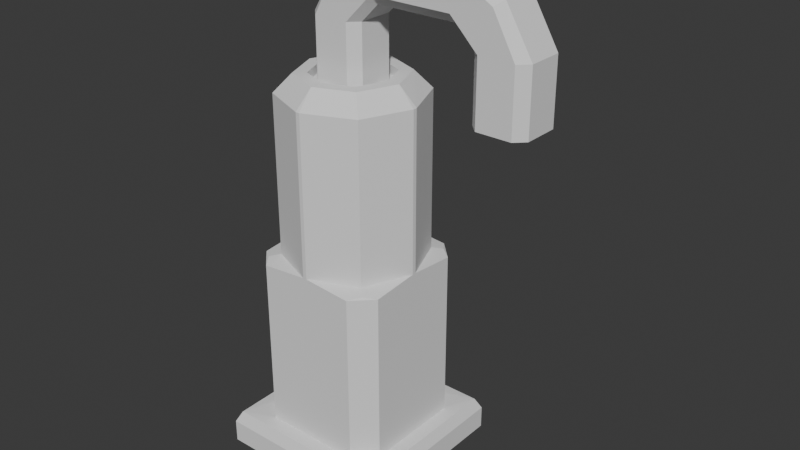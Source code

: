 # Source: dropper1.blend  (saved by Blender 4.5.88; exported with 4.5.12 LTS)
import bpy
from mathutils import Matrix  # noqa: F401  (used for matrix-valued properties, if any)

bpy.ops.wm.read_factory_settings(use_empty=True)
scene = bpy.context.scene
scene.name = 'Scene'

# ---- collections
col_collection = bpy.data.collections.new('Collection'); scene.collection.children.link(col_collection)

# ---- world
world_world = bpy.data.worlds.new('World'); scene.world = world_world
world_world.use_nodes = True; world_world.node_tree.nodes.clear()
_N = world_world.node_tree.nodes; _L = world_world.node_tree.links
n0 = _N.new('ShaderNodeOutputWorld'); n0.name = 'World Output'; n0.location = (200, 100)
n1 = _N.new('ShaderNodeBackground'); n1.name = 'Background'; n1.location = (-200, 100)
n1.inputs[0].default_value = (0.05088, 0.05088, 0.05088, 1.0)
_L.new(n1.outputs[0], n0.inputs[0])
n0.is_active_output = True
world_world.color = (0.05088, 0.05088, 0.05088)
world_world.sun_shadow_jitter_overblur = 0.0

# ---- meshes
me_cube_006 = bpy.data.meshes.new('Cube.006')
me_cube_006.from_pydata([(-0.5, -0.5, -1.0), (-0.5, 0.5, -1.0), (0.5, -0.5, -1.0), (0.5, 0.5, -1.0), (-0.5, -0.5, 0.2879), (-0.4689, -0.4689, 0.9379), (-0.5, 0.5, 0.2879), (-0.4689, 0.4689, 0.9379), (0.5, -0.5, 0.2879), (0.5, 0.5, 0.2879), (-0.2822, -0.3939, 10.77), (-0.3295, -0.3295, 10.87), (-0.3939, -0.2822, 10.77), (-0.3295, 0.3295, 10.87), (-0.2822, 0.3939, 10.77), (-0.3939, 0.2822, 10.77), (0.3295, -0.3295, 10.87), (0.2823, -0.3939, 10.77), (0.3939, -0.2823, 10.77), (0.3295, 0.3295, 10.87), (0.3939, 0.2822, 10.77), (0.2822, 0.3939, 10.77), (-0.0112, -0.3939, 11.0), (-0.3939, -0.01121, 11.0), (-0.2818, -0.2818, 11.0), (-0.3939, 0.0112, 11.0), (-0.0112, 0.3939, 11.0), (-0.2818, 0.2818, 11.0), (0.3939, -0.01121, 11.0), (0.01121, -0.3939, 11.0), (0.2818, -0.2818, 11.0), (0.01121, 0.3939, 11.0), (0.3939, 0.0112, 11.0), (0.2818, 0.2818, 11.0), (-0.0112, -0.3939, 20.0), (-0.3939, -0.01121, 20.0), (-0.2818, -0.2818, 20.0), (-0.3939, 0.0112, 20.0), (-0.0112, 0.3939, 20.0), (-0.2818, 0.2818, 20.0), (0.3939, -0.01121, 20.0), (0.01121, -0.3939, 20.0), (0.2818, -0.2818, 20.0), (0.01121, 0.3939, 20.0), (0.3939, 0.0112, 20.0), (0.2818, 0.2818, 20.0), (0.0, -0.2232, 21.0), (-0.2232, 0.0, 21.0), (-0.1597, -0.1597, 21.0), (0.0, 0.2232, 21.0), (-0.1597, 0.1597, 21.0), (0.2232, 0.0, 21.0), (0.1597, -0.1597, 21.0), (0.1597, 0.1597, 21.0), (3.98e-06, -0.2955, 21.0), (-0.2114, -0.2114, 21.0), (-0.2954, -3.983e-06, 21.0), (-0.2114, 0.2114, 21.0), (3.98e-06, 0.2954, 21.0), (0.2955, -3.983e-06, 21.0), (0.2114, -0.2114, 21.0), (0.2114, 0.2114, 21.0), (0.0, -0.2232, 21.0), (-0.2232, 0.0, 21.0), (-0.1597, -0.1597, 21.0), (0.0, 0.2232, 21.0), (-0.1597, 0.1597, 21.0), (0.2232, 0.0, 21.0), (0.1597, -0.1597, 21.0), (0.1597, 0.1597, 21.0), (0.0, -0.2232, 20.5), (-0.2232, 0.0, 20.5), (-0.1597, -0.1597, 20.5), (0.0, 0.2232, 20.5), (-0.1597, 0.1597, 20.5), (0.2232, 0.0, 20.5), (0.1597, -0.1597, 20.5), (0.1597, 0.1597, 20.5), (0.3939, -0.2827, 1.0), (0.2827, -0.3939, 1.0), (0.4689, -0.4689, 0.9379), (-0.2826, -0.3939, 1.0), (-0.3939, -0.2826, 1.0), (0.2826, 0.3939, 1.0), (0.3939, 0.2826, 1.0), (0.4689, 0.4689, 0.9379), (-0.3939, 0.2826, 1.0), (-0.2826, 0.3939, 1.0), (-0.15, 0.09697, 20.5), (-0.09697, 0.15, 20.5), (-0.09697, 0.15, 24.0), (-0.15, 0.09697, 24.0), (0.15, -0.09697, 20.5), (0.09697, -0.15, 20.5), (0.09697, -0.15, 24.0), (0.15, -0.09697, 24.0), (-0.09697, -0.15, 20.5), (-0.15, -0.09697, 20.5), (-0.15, -0.09697, 24.0), (-0.09697, -0.15, 24.0), (0.09697, 0.15, 20.5), (0.15, 0.09697, 20.5), (0.15, 0.09697, 24.0), (0.09697, 0.15, 24.0), (1.0, 0.09697, 25.0), (0.25, 0.15, 25.53), (0.25, 0.09697, 25.0), (0.25, -0.15, 27.47), (0.25, -0.09697, 28.0), (1.0, -0.09697, 25.0), (0.25, -0.09697, 25.0), (0.25, -0.15, 25.53), (0.25, 0.09697, 28.0), (0.25, 0.15, 27.47), (0.2, -0.09697, 24.5), (0.2, 0.09697, 24.5), (0.1735, -0.15, 24.77), (0.1735, 0.15, 24.77), (2.235e-08, -0.09697, 26.5), (2.235e-08, 0.09697, 26.5), (0.02652, -0.15, 26.23), (0.02652, 0.15, 26.23), (1.1, -0.09697, 20.5), (1.047, -0.15, 20.5), (1.047, -0.15, 24.0), (1.1, -0.09697, 24.0), (0.8, 0.09697, 20.5), (0.853, 0.15, 20.5), (0.853, 0.15, 24.0), (0.8, 0.09697, 24.0), (1.047, 0.15, 20.5), (1.1, 0.09697, 20.5), (1.1, 0.09697, 24.0), (1.047, 0.15, 24.0), (0.853, -0.15, 20.5), (0.8, -0.09697, 20.5), (0.8, -0.09697, 24.0), (0.853, -0.15, 24.0), (0.7, -0.15, 25.53), (0.7, -0.09697, 25.0), (0.7, 0.15, 27.47), (0.7, 0.09697, 28.0), (0.7, 0.09697, 25.0), (0.7, 0.15, 25.53), (0.7, -0.09697, 28.0), (0.7, -0.15, 27.47), (0.75, 0.09697, 24.5), (0.75, -0.09697, 24.5), (0.7765, 0.15, 24.77), (0.7765, -0.15, 24.77), (0.95, 0.09697, 26.5), (0.95, -0.09697, 26.5), (0.9235, 0.15, 26.23), (0.9235, -0.15, 26.23), (0.3939, -0.2823, 10.77), (0.3939, 0.2822, 10.77), (0.3939, -0.2827, 1.0), (0.3939, 0.2826, 1.0)], [], [(1, 3, 2, 0), (5, 7, 6, 4), (7, 85, 9, 6), (85, 80, 8, 9), (80, 5, 4, 8), (2, 8, 4, 0), (0, 4, 6, 1), (1, 6, 9, 3), (3, 9, 8, 2), (25, 23, 35, 37), (45, 43, 58, 61), (29, 30, 42, 41), (27, 25, 37, 39), (28, 32, 44, 40), (33, 31, 43, 45), (26, 27, 39, 38), (31, 26, 38, 43), (24, 22, 34, 36), (32, 33, 45, 44), (30, 28, 40, 42), (22, 29, 41, 34), (23, 24, 36, 35), (51, 53, 69, 67), (38, 39, 57, 58), (43, 38, 58), (36, 34, 54, 55), (44, 45, 61, 59), (42, 40, 59, 60), (34, 41, 54), (35, 36, 55, 56), (37, 35, 56), (41, 42, 60, 54), (39, 37, 56, 57), (40, 44, 59), (46, 48, 55, 54), (48, 47, 56, 55), (50, 49, 58, 57), (51, 52, 60, 59), (47, 50, 57, 56), (49, 53, 61, 58), (52, 46, 54, 60), (53, 51, 59, 61), (66, 63, 71, 74), (53, 49, 65, 69), (52, 51, 67, 68), (47, 48, 64, 63), (46, 52, 68, 62), (50, 47, 63, 66), (49, 50, 66, 65), (48, 46, 62, 64), (75, 77, 73, 74, 71, 72, 70, 76), (65, 66, 74, 73), (64, 62, 70, 72), (67, 69, 77, 75), (69, 65, 73, 77), (68, 67, 75, 76), (63, 64, 72, 71), (62, 68, 76, 70), (78, 79, 80), (78, 18, 17, 79), (17, 18, 16), (81, 82, 5), (83, 84, 85), (81, 10, 12, 82), (20, 84, 83, 21), (80, 79, 81, 5), (85, 84, 78, 80), (12, 10, 11), (20, 21, 19), (86, 87, 7), (14, 87, 86, 15), (7, 87, 83, 85), (5, 82, 86, 7), (14, 15, 13), (90, 89, 88, 91), (94, 93, 92, 95), (96, 99, 98, 97), (102, 101, 100, 103), (93, 94, 99, 96), (97, 98, 91, 88), (88, 89, 100, 101, 92, 93, 96, 97), (102, 103, 90, 91, 98, 99, 94, 95), (101, 102, 95, 92), (89, 90, 103, 100), (109, 110, 106, 104), (112, 113, 105, 106, 110, 111, 107, 108), (114, 115, 102, 95), (114, 95, 94, 116), (117, 103, 102, 115), (118, 108, 112, 119), (120, 99, 98, 118), (119, 91, 90, 121), (116, 94, 99, 120), (117, 103, 90, 121), (105, 117, 121, 113), (111, 116, 120, 107), (112, 119, 121, 113), (107, 120, 118, 108), (98, 118, 119, 91), (105, 117, 115, 106), (110, 114, 116, 111), (110, 106, 115, 114), (124, 123, 122, 125), (128, 127, 126, 129), (130, 133, 132, 131), (136, 135, 134, 137), (127, 128, 133, 130), (131, 132, 125, 122), (122, 123, 134, 135, 126, 127, 130, 131), (136, 137, 124, 125, 132, 133, 128, 129), (135, 136, 129, 126), (123, 124, 137, 134), (144, 145, 138, 139, 142, 143, 140, 141), (146, 147, 136, 129), (146, 129, 128, 148), (149, 137, 136, 147), (150, 141, 144, 151), (152, 133, 132, 150), (151, 125, 124, 153), (148, 128, 133, 152), (149, 137, 124, 153), (138, 149, 153, 145), (143, 148, 152, 140), (144, 151, 153, 145), (140, 152, 150, 141), (132, 150, 151, 125), (138, 149, 147, 139), (142, 146, 148, 143), (142, 139, 147, 146), (18, 78, 156, 154), (84, 20, 155, 157), (154, 156, 157, 155), (10, 81, 79, 17), (15, 86, 82, 12), (87, 14, 21, 83), (10, 17, 29, 22), (30, 29, 17, 16), (22, 24, 11, 10), (24, 23, 12, 11), (15, 12, 23, 25), (25, 27, 13, 15), (27, 26, 14, 13), (21, 14, 26, 31), (31, 33, 19, 21), (33, 32, 20, 19), (154, 155, 32, 28), (28, 30, 16, 18), (138, 145, 107, 111), (145, 144, 108, 107), (139, 138, 111, 110), (144, 141, 112, 108), (141, 140, 113, 112), (140, 143, 105, 113), (143, 142, 106, 105)])
_uv = me_cube_006.uv_layers.new(name='UVMap')
_uv.uv.foreach_set('vector', [0.125, 0.5, 0.375, 0.5, 0.375, 0.75, 0.125, 0.75, 0.625, 0.007767, 0.625, 0.25, 0.5985, 0.25, 0.5985, 0.0, 0.625, 0.25, 0.6269, 0.5019, 0.5985, 0.5, 0.5985, 0.25, 0.6269, 0.5019, 0.6269, 0.7481, 0.5985, 0.75, 0.5985, 0.5, 0.6269, 0.7481, 0.625, 0.9922, 0.5985, 1.0, 0.5985, 0.75, 0.375, 0.75, 0.5985, 0.75, 0.5985, 1.0, 0.375, 1.0, 0.375, 0.0, 0.5985, 0.0, 0.5985, 0.25, 0.375, 0.25, 0.375, 0.25, 0.5985, 0.25, 0.5985, 0.5, 0.375, 0.5, 0.375, 0.5, 0.5985, 0.5, 0.5985, 0.75, 0.375, 0.75, 0.8485, 0.6222, 0.8485, 0.6278, 0.8485, 0.6278, 0.8485, 0.6222, 0.6795, 0.5545, 0.7472, 0.5265, 0.7472, 0.5265, 0.6795, 0.5545, 0.7472, 0.7235, 0.6795, 0.6955, 0.6795, 0.6955, 0.7472, 0.7235, 0.8205, 0.5545, 0.8485, 0.6222, 0.8485, 0.6222, 0.8205, 0.5545, 0.6515, 0.6278, 0.6515, 0.6222, 0.6515, 0.6222, 0.6515, 0.6278, 0.6795, 0.5545, 0.7472, 0.5265, 0.7472, 0.5265, 0.6795, 0.5545, 0.7528, 0.5265, 0.8205, 0.5545, 0.8205, 0.5545, 0.7528, 0.5265, 0.7472, 0.5265, 0.7528, 0.5265, 0.7528, 0.5265, 0.7472, 0.5265, 0.8205, 0.6955, 0.7528, 0.7235, 0.7528, 0.7235, 0.8205, 0.6955, 0.6515, 0.6222, 0.6795, 0.5545, 0.6795, 0.5545, 0.6515, 0.6222, 0.6795, 0.6955, 0.6515, 0.6278, 0.6515, 0.6278, 0.6795, 0.6955, 0.7528, 0.7235, 0.7472, 0.7235, 0.7472, 0.7235, 0.7528, 0.7235, 0.8485, 0.6278, 0.8205, 0.6955, 0.8205, 0.6955, 0.8485, 0.6278, 0.7128, 0.6244, 0.7237, 0.5981, 0.7237, 0.5981, 0.7128, 0.6244, 0.7528, 0.5265, 0.8205, 0.5545, 0.8205, 0.5545, 0.7528, 0.5265, 0.7472, 0.5265, 0.7528, 0.5265, 0.7472, 0.5265, 0.8205, 0.6955, 0.7528, 0.7235, 0.7528, 0.7235, 0.8205, 0.6955, 0.6515, 0.6222, 0.6795, 0.5545, 0.6795, 0.5545, 0.6515, 0.6222, 0.6795, 0.6955, 0.6515, 0.6278, 0.6515, 0.6278, 0.6795, 0.6955, 0.7528, 0.7235, 0.7472, 0.7235, 0.7528, 0.7235, 0.8485, 0.6278, 0.8205, 0.6955, 0.8205, 0.6955, 0.8485, 0.6278, 0.8485, 0.6222, 0.8485, 0.6278, 0.8485, 0.6222, 0.7472, 0.7235, 0.6795, 0.6955, 0.6795, 0.6955, 0.7472, 0.7235, 0.8205, 0.5545, 0.8485, 0.6222, 0.8485, 0.6222, 0.8205, 0.5545, 0.6515, 0.6278, 0.6515, 0.6222, 0.6515, 0.6278, 0.7494, 0.6622, 0.7763, 0.6519, 0.8205, 0.6955, 0.7472, 0.7235, 0.7763, 0.6519, 0.7872, 0.6256, 0.8485, 0.6278, 0.8205, 0.6955, 0.7769, 0.5987, 0.7506, 0.5878, 0.7528, 0.5265, 0.8205, 0.5545, 0.7128, 0.6244, 0.7231, 0.6513, 0.6795, 0.6955, 0.6515, 0.6222, 0.7872, 0.6256, 0.7769, 0.5987, 0.8205, 0.5545, 0.8485, 0.6278, 0.7506, 0.5878, 0.7237, 0.5981, 0.6795, 0.5545, 0.7528, 0.5265, 0.7231, 0.6513, 0.7494, 0.6622, 0.7472, 0.7235, 0.6795, 0.6955, 0.7237, 0.5981, 0.7128, 0.6244, 0.6515, 0.6222, 0.6795, 0.5545, 0.7769, 0.5987, 0.7872, 0.6256, 0.7872, 0.6256, 0.7769, 0.5987, 0.7237, 0.5981, 0.7506, 0.5878, 0.7506, 0.5878, 0.7237, 0.5981, 0.7231, 0.6513, 0.7128, 0.6244, 0.7128, 0.6244, 0.7231, 0.6513, 0.7872, 0.6256, 0.7763, 0.6519, 0.7763, 0.6519, 0.7872, 0.6256, 0.7494, 0.6622, 0.7231, 0.6513, 0.7231, 0.6513, 0.7494, 0.6622, 0.7769, 0.5987, 0.7872, 0.6256, 0.7872, 0.6256, 0.7769, 0.5987, 0.7506, 0.5878, 0.7769, 0.5987, 0.7769, 0.5987, 0.7506, 0.5878, 0.7763, 0.6519, 0.7494, 0.6622, 0.7494, 0.6622, 0.7763, 0.6519, 0.7128, 0.6244, 0.7237, 0.5981, 0.7506, 0.5878, 0.7769, 0.5987, 0.7872, 0.6256, 0.7763, 0.6519, 0.7494, 0.6622, 0.7231, 0.6513, 0.7506, 0.5878, 0.7769, 0.5987, 0.7769, 0.5987, 0.7506, 0.5878, 0.7763, 0.6519, 0.7494, 0.6622, 0.7494, 0.6622, 0.7763, 0.6519, 0.7128, 0.6244, 0.7237, 0.5981, 0.7237, 0.5981, 0.7128, 0.6244, 0.7237, 0.5981, 0.7506, 0.5878, 0.7506, 0.5878, 0.7237, 0.5981, 0.7231, 0.6513, 0.7128, 0.6244, 0.7128, 0.6244, 0.7231, 0.6513, 0.7872, 0.6256, 0.7763, 0.6519, 0.7763, 0.6519, 0.7872, 0.6256, 0.7494, 0.6622, 0.7231, 0.6513, 0.7231, 0.6513, 0.7494, 0.6622, 0.6515, 0.6957, 0.6724, 0.7235, 0.6269, 0.7481, 0.6515, 0.6957, 0.6515, 0.6957, 0.6793, 0.7235, 0.6724, 0.7235, 0.6793, 0.7235, 0.6515, 0.6955, 0.6569, 0.7181, 0.8195, 0.7235, 0.8485, 0.7026, 0.8711, 0.7461, 0.6794, 0.5265, 0.6515, 0.5474, 0.6269, 0.5019, 0.8195, 0.7235, 0.8206, 0.7235, 0.8485, 0.6956, 0.8485, 0.7026, 0.6515, 0.5544, 0.6515, 0.5474, 0.6794, 0.5265, 0.6794, 0.5265, 0.6269, 0.7481, 0.6724, 0.7235, 0.8195, 0.7235, 0.8711, 0.7461, 0.6269, 0.5019, 0.6515, 0.5474, 0.6515, 0.6957, 0.6269, 0.7481, 0.8485, 0.6956, 0.8205, 0.7235, 0.8431, 0.7181, 0.6515, 0.5544, 0.6795, 0.5265, 0.6569, 0.5319, 0.8485, 0.5555, 0.8276, 0.5265, 0.8711, 0.5039, 0.8206, 0.5265, 0.8276, 0.5265, 0.8485, 0.5555, 0.8485, 0.5544, 0.8711, 0.5039, 0.8276, 0.5265, 0.6794, 0.5265, 0.6269, 0.5019, 0.8711, 0.7461, 0.8485, 0.7026, 0.8485, 0.5555, 0.8711, 0.5039, 0.8206, 0.5265, 0.8485, 0.5545, 0.8431, 0.5319, 0.625, 0.2942, 0.375, 0.2942, 0.375, 0.2058, 0.625, 0.2058, 0.6397, 0.7795, 0.3603, 0.7795, 0.375, 0.7058, 0.625, 0.7058, 0.375, 0.0, 0.625, 0.0, 0.625, 0.04419, 0.375, 0.04419, 0.625, 0.5442, 0.375, 0.5442, 0.3603, 0.4705, 0.6397, 0.4705, 0.3603, 0.7795, 0.6397, 0.7795, 0.6282, 0.9526, 0.3718, 0.9526, 0.375, 0.04419, 0.625, 0.04419, 0.625, 0.2058, 0.375, 0.2058, 0.125, 0.5442, 0.1692, 0.5, 0.3603, 0.4705, 0.375, 0.5442, 0.375, 0.7058, 0.3603, 0.7795, 0.1755, 0.7563, 0.125, 0.7058, 0.625, 0.5442, 0.6397, 0.4705, 0.8308, 0.5, 0.875, 0.5442, 0.875, 0.7058, 0.8245, 0.7563, 0.6397, 0.7795, 0.625, 0.7058, 0.375, 0.5442, 0.625, 0.5442, 0.625, 0.7058, 0.375, 0.7058, 0.375, 0.2942, 0.625, 0.2942, 0.6397, 0.4705, 0.3603, 0.4705, 0.375, 0.04419, 0.625, 0.04419, 0.625, 0.2058, 0.375, 0.2058, 0.625, 0.5442, 0.6397, 0.4705, 0.8308, 0.5, 0.875, 0.5442, 0.875, 0.7058, 0.8245, 0.7563, 0.6397, 0.7795, 0.625, 0.7058, 0.625, 0.375, 0.625, 0.375, 0.625, 0.5442, 0.625, 0.7058, 0.0, 0.0, 0.0, 0.0, 0.0, 0.0, 0.0, 0.0, 0.0, 0.0, 0.0, 0.0, 0.0, 0.0, 0.0, 0.0, 0.625, 0.375, 0.625, 0.7058, 0.625, 0.5442, 0.625, 0.375, 0.0, 0.0, 0.0, 0.0, 0.0, 0.0, 0.0, 0.0, 0.0, 0.0, 0.0, 0.0, 0.0, 0.0, 0.0, 0.0, 0.0, 0.0, 0.0, 0.0, 0.0, 0.0, 0.0, 0.0, 0.0, 0.0, 0.0, 0.0, 0.0, 0.0, 0.0, 0.0, 0.0, 0.0, 0.0, 0.0, 0.0, 0.0, 0.0, 0.0, 0.0, 0.0, 0.0, 0.0, 0.0, 0.0, 0.0, 0.0, 0.0, 0.0, 0.0, 0.0, 0.0, 0.0, 0.0, 0.0, 0.0, 0.0, 0.0, 0.0, 0.0, 0.0, 0.0, 0.0, 0.625, 0.04419, 0.625, 0.375, 0.625, 0.375, 0.625, 0.2058, 0.0, 0.0, 0.0, 0.0, 0.0, 0.0, 0.0, 0.0, 0.0, 0.0, 0.0, 0.0, 0.0, 0.0, 0.0, 0.0, 0.625, 0.04419, 0.625, 0.2058, 0.625, 0.375, 0.625, 0.375, 0.625, 0.2942, 0.375, 0.2942, 0.375, 0.2058, 0.625, 0.2058, 0.6397, 0.7795, 0.3603, 0.7795, 0.375, 0.7058, 0.625, 0.7058, 0.375, 0.0, 0.625, 0.0, 0.625, 0.04419, 0.375, 0.04419, 0.625, 0.5442, 0.375, 0.5442, 0.3603, 0.4705, 0.6397, 0.4705, 0.3603, 0.7795, 0.6397, 0.7795, 0.6282, 0.9526, 0.3718, 0.9526, 0.375, 0.04419, 0.625, 0.04419, 0.625, 0.2058, 0.375, 0.2058, 0.125, 0.5442, 0.1692, 0.5, 0.3603, 0.4705, 0.375, 0.5442, 0.375, 0.7058, 0.3603, 0.7795, 0.1755, 0.7563, 0.125, 0.7058, 0.625, 0.5442, 0.6397, 0.4705, 0.8308, 0.5, 0.875, 0.5442, 0.875, 0.7058, 0.8245, 0.7563, 0.6397, 0.7795, 0.625, 0.7058, 0.375, 0.5442, 0.625, 0.5442, 0.625, 0.7058, 0.375, 0.7058, 0.375, 0.2942, 0.625, 0.2942, 0.6397, 0.4705, 0.3603, 0.4705, 0.625, 0.5442, 0.6397, 0.4705, 0.8308, 0.5, 0.875, 0.5442, 0.875, 0.7058, 0.8245, 0.7563, 0.6397, 0.7795, 0.625, 0.7058, 0.625, 0.375, 0.625, 0.375, 0.625, 0.5442, 0.625, 0.7058, 0.0, 0.0, 0.0, 0.0, 0.0, 0.0, 0.0, 0.0, 0.0, 0.0, 0.0, 0.0, 0.0, 0.0, 0.0, 0.0, 0.625, 0.375, 0.625, 0.7058, 0.625, 0.5442, 0.625, 0.375, 0.0, 0.0, 0.0, 0.0, 0.0, 0.0, 0.0, 0.0, 0.0, 0.0, 0.0, 0.0, 0.0, 0.0, 0.0, 0.0, 0.0, 0.0, 0.0, 0.0, 0.0, 0.0, 0.0, 0.0, 0.0, 0.0, 0.0, 0.0, 0.0, 0.0, 0.0, 0.0, 0.0, 0.0, 0.0, 0.0, 0.0, 0.0, 0.0, 0.0, 0.0, 0.0, 0.0, 0.0, 0.0, 0.0, 0.0, 0.0, 0.0, 0.0, 0.0, 0.0, 0.0, 0.0, 0.0, 0.0, 0.0, 0.0, 0.0, 0.0, 0.0, 0.0, 0.0, 0.0, 0.625, 0.04419, 0.625, 0.375, 0.625, 0.375, 0.625, 0.2058, 0.0, 0.0, 0.0, 0.0, 0.0, 0.0, 0.0, 0.0, 0.0, 0.0, 0.0, 0.0, 0.0, 0.0, 0.0, 0.0, 0.625, 0.04419, 0.625, 0.2058, 0.625, 0.375, 0.625, 0.375, 0.6515, 0.6957, 0.6515, 0.6957, 0.6515, 0.6957, 0.6515, 0.6957, 0.6515, 0.5474, 0.6515, 0.5544, 0.6515, 0.5544, 0.6515, 0.5474, 0.6515, 0.6957, 0.6515, 0.6957, 0.6515, 0.5474, 0.6515, 0.5544, 0.8206, 0.7235, 0.8195, 0.7235, 0.6724, 0.7235, 0.6793, 0.7235, 0.8485, 0.5544, 0.8485, 0.5555, 0.8485, 0.7026, 0.8485, 0.6956, 0.8276, 0.5265, 0.8206, 0.5265, 0.6794, 0.5265, 0.6794, 0.5265, 0.8206, 0.7235, 0.6793, 0.7235, 0.7472, 0.7235, 0.7528, 0.7235, 0.6795, 0.6955, 0.7472, 0.7235, 0.6793, 0.7235, 0.6569, 0.7181, 0.7528, 0.7235, 0.8205, 0.6955, 0.8431, 0.7181, 0.8205, 0.7235, 0.8205, 0.6955, 0.8485, 0.6278, 0.8485, 0.6956, 0.8431, 0.7181, 0.8485, 0.5544, 0.8485, 0.6956, 0.8485, 0.6278, 0.8485, 0.6222, 0.8485, 0.6222, 0.8205, 0.5545, 0.8431, 0.5319, 0.8485, 0.5545, 0.8205, 0.5545, 0.7528, 0.5265, 0.8206, 0.5265, 0.8431, 0.5319, 0.6794, 0.5265, 0.8206, 0.5265, 0.7528, 0.5265, 0.7472, 0.5265, 0.7472, 0.5265, 0.6795, 0.5545, 0.6569, 0.5319, 0.6795, 0.5265, 0.6795, 0.5545, 0.6515, 0.6222, 0.6515, 0.5544, 0.6569, 0.5319, 0.6515, 0.6957, 0.6515, 0.5544, 0.6515, 0.6222, 0.6515, 0.6278, 0.6515, 0.6278, 0.6795, 0.6955, 0.6569, 0.7181, 0.6515, 0.6955, 0.0, 0.0, 0.0, 0.0, 0.0, 0.0, 0.0, 0.0, 0.0, 0.0, 0.0, 0.0, 0.0, 0.0, 0.0, 0.0, 0.0, 0.0, 0.0, 0.0, 0.0, 0.0, 0.0, 0.0, 0.625, 0.5442, 0.625, 0.7058, 0.625, 0.5442, 0.625, 0.7058, 0.0, 0.0, 0.0, 0.0, 0.0, 0.0, 0.0, 0.0, 0.0, 0.0, 0.0, 0.0, 0.0, 0.0, 0.0, 0.0, 0.0, 0.0, 0.0, 0.0, 0.0, 0.0, 0.0, 0.0])
me_cube_006.update()

# ---- objects
ob_cube_006 = bpy.data.objects.new('Cube.006', me_cube_006)

# ---- transforms, parenting, visibility, modifiers, constraints
ob_cube_006.location = (-5.0, 3.0, 0.0)
ob_cube_006.scale = (1.0, 1.0, 0.1)

# ---- collection membership
col_collection.objects.link(ob_cube_006)

# ---- scene / render settings (as saved in the file)
scene.frame_start = 1; scene.frame_end = 250; scene.frame_set(1)
scene.render.engine = 'BLENDER_EEVEE_NEXT'
bpy.context.view_layer.update()

# ---- added for rendering (the .blend has no active camera and no usable light): camera, sun
cam_auto = bpy.data.cameras.new('AutoCamera')
cam_auto.lens = 50.0
cam_auto.sensor_width = 36.0
cam_auto.clip_end = 1000.0
ob_auto_camera = bpy.data.objects.new('AutoCamera', cam_auto)
scene.collection.objects.link(ob_auto_camera)
ob_auto_camera.location = (-1.49894, -0.841278, 3.91085)
ob_auto_camera.rotation_euler = (1.09748, -7.21219e-08, 0.694738)
scene.camera = ob_auto_camera
light_auto_sun = bpy.data.lights.new('AutoSun', 'SUN')
light_auto_sun.energy = 3.0
light_auto_sun.angle = 0.0523599
ob_auto_sun = bpy.data.objects.new('AutoSun', light_auto_sun)
scene.collection.objects.link(ob_auto_sun)
ob_auto_sun.rotation_euler = (0.872665, 0.174533, 0.523599)
bpy.context.view_layer.update()
